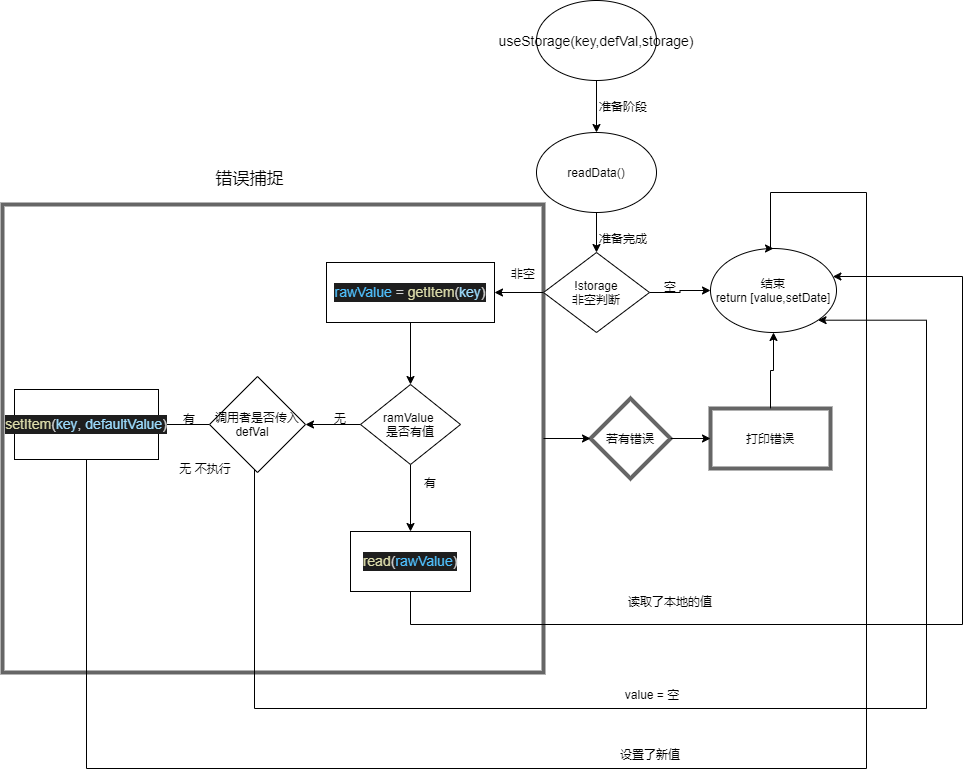

The diagram above was exported from draw.io. Its source (the exported page's mxGraphModel, read from the mxfile embedded in the PNG):
<mxGraphModel dx="1611" dy="551" grid="1" gridSize="12" guides="1" tooltips="1" connect="1" arrows="1" fold="1" page="1" pageScale="1" pageWidth="827" pageHeight="1169" math="0" shadow="0">
  <root>
    <mxCell id="0" />
    <mxCell id="1" parent="0" />
    <mxCell id="42" value="" style="rounded=0;whiteSpace=wrap;html=1;strokeWidth=4;opacity=60;" vertex="1" parent="1">
      <mxGeometry x="-444" y="228" width="541" height="468" as="geometry" />
    </mxCell>
    <mxCell id="10" value="" style="edgeStyle=orthogonalEdgeStyle;rounded=0;orthogonalLoop=1;jettySize=auto;html=1;" edge="1" parent="1" source="3" target="9">
      <mxGeometry relative="1" as="geometry" />
    </mxCell>
    <mxCell id="3" value="&lt;span&gt;&lt;font style=&quot;font-size: 14px&quot;&gt;useStorage(key,defVal,storage)&lt;/font&gt;&lt;/span&gt;" style="ellipse;whiteSpace=wrap;html=1;" vertex="1" parent="1">
      <mxGeometry x="90" y="24" width="120" height="80" as="geometry" />
    </mxCell>
    <mxCell id="12" value="" style="edgeStyle=orthogonalEdgeStyle;rounded=0;orthogonalLoop=1;jettySize=auto;html=1;" edge="1" parent="1" source="9" target="11">
      <mxGeometry relative="1" as="geometry" />
    </mxCell>
    <mxCell id="9" value="readData()" style="ellipse;whiteSpace=wrap;html=1;" vertex="1" parent="1">
      <mxGeometry x="90" y="156" width="120" height="80" as="geometry" />
    </mxCell>
    <mxCell id="15" value="" style="edgeStyle=orthogonalEdgeStyle;rounded=0;orthogonalLoop=1;jettySize=auto;html=1;" edge="1" parent="1" source="11" target="14">
      <mxGeometry relative="1" as="geometry" />
    </mxCell>
    <mxCell id="18" value="" style="edgeStyle=orthogonalEdgeStyle;rounded=0;orthogonalLoop=1;jettySize=auto;html=1;" edge="1" parent="1" source="11" target="17">
      <mxGeometry relative="1" as="geometry" />
    </mxCell>
    <mxCell id="11" value="!storage&lt;br&gt;非空判断" style="rhombus;whiteSpace=wrap;html=1;" vertex="1" parent="1">
      <mxGeometry x="97" y="276" width="106" height="80" as="geometry" />
    </mxCell>
    <mxCell id="13" value="准备阶段" style="text;html=1;strokeColor=none;fillColor=none;align=center;verticalAlign=middle;whiteSpace=wrap;rounded=0;" vertex="1" parent="1">
      <mxGeometry x="150" y="120" width="54" height="20" as="geometry" />
    </mxCell>
    <mxCell id="14" value="结束&lt;br&gt;return [value,setDate]" style="ellipse;whiteSpace=wrap;html=1;" vertex="1" parent="1">
      <mxGeometry x="264" y="272" width="126" height="84" as="geometry" />
    </mxCell>
    <mxCell id="16" value="空" style="text;html=1;strokeColor=none;fillColor=none;align=center;verticalAlign=middle;whiteSpace=wrap;rounded=0;" vertex="1" parent="1">
      <mxGeometry x="204" y="300" width="40" height="20" as="geometry" />
    </mxCell>
    <mxCell id="21" value="" style="edgeStyle=orthogonalEdgeStyle;rounded=0;orthogonalLoop=1;jettySize=auto;html=1;" edge="1" parent="1" source="17" target="20">
      <mxGeometry relative="1" as="geometry" />
    </mxCell>
    <mxCell id="17" value="&lt;div style=&quot;color: rgb(212 , 212 , 212) ; background-color: rgb(30 , 30 , 30) ; font-size: 14px ; line-height: 19px&quot;&gt;&lt;span style=&quot;color: #4fc1ff&quot;&gt;rawValue&lt;/span&gt;&amp;nbsp;=&amp;nbsp;&lt;span style=&quot;color: #dcdcaa&quot;&gt;getItem&lt;/span&gt;(&lt;span style=&quot;color: #9cdcfe&quot;&gt;key&lt;/span&gt;)&lt;/div&gt;" style="whiteSpace=wrap;html=1;" vertex="1" parent="1">
      <mxGeometry x="-120" y="286" width="168" height="60" as="geometry" />
    </mxCell>
    <mxCell id="19" value="非空" style="text;html=1;strokeColor=none;fillColor=none;align=center;verticalAlign=middle;whiteSpace=wrap;rounded=0;" vertex="1" parent="1">
      <mxGeometry x="57" y="286" width="40" height="22" as="geometry" />
    </mxCell>
    <mxCell id="24" value="" style="edgeStyle=orthogonalEdgeStyle;rounded=0;orthogonalLoop=1;jettySize=auto;html=1;entryX=1;entryY=0.5;entryDx=0;entryDy=0;" edge="1" parent="1" source="20" target="27">
      <mxGeometry relative="1" as="geometry">
        <mxPoint x="-132" y="449" as="targetPoint" />
      </mxGeometry>
    </mxCell>
    <mxCell id="35" value="" style="edgeStyle=orthogonalEdgeStyle;rounded=0;orthogonalLoop=1;jettySize=auto;html=1;" edge="1" parent="1" source="20" target="34">
      <mxGeometry relative="1" as="geometry" />
    </mxCell>
    <mxCell id="20" value="ramValue &lt;br&gt;是否有值" style="rhombus;whiteSpace=wrap;html=1;" vertex="1" parent="1">
      <mxGeometry x="-86" y="408" width="100" height="80" as="geometry" />
    </mxCell>
    <mxCell id="22" value="准备完成" style="text;html=1;strokeColor=none;fillColor=none;align=center;verticalAlign=middle;whiteSpace=wrap;rounded=0;" vertex="1" parent="1">
      <mxGeometry x="150" y="252" width="54" height="20" as="geometry" />
    </mxCell>
    <mxCell id="25" value="无" style="text;html=1;strokeColor=none;fillColor=none;align=center;verticalAlign=middle;whiteSpace=wrap;rounded=0;" vertex="1" parent="1">
      <mxGeometry x="-126" y="432" width="40" height="20" as="geometry" />
    </mxCell>
    <mxCell id="26" value="设置了新值" style="text;html=1;strokeColor=none;fillColor=none;align=center;verticalAlign=middle;whiteSpace=wrap;rounded=0;" vertex="1" parent="1">
      <mxGeometry x="108" y="768" width="192" height="20" as="geometry" />
    </mxCell>
    <mxCell id="29" value="" style="edgeStyle=orthogonalEdgeStyle;rounded=0;orthogonalLoop=1;jettySize=auto;html=1;" edge="1" parent="1" source="27" target="28">
      <mxGeometry relative="1" as="geometry" />
    </mxCell>
    <mxCell id="32" value="" style="edgeStyle=orthogonalEdgeStyle;rounded=0;orthogonalLoop=1;jettySize=auto;html=1;entryX=1;entryY=1;entryDx=0;entryDy=0;" edge="1" parent="1" source="27" target="14">
      <mxGeometry relative="1" as="geometry">
        <mxPoint x="-288" y="516" as="targetPoint" />
        <Array as="points">
          <mxPoint x="-192" y="732" />
          <mxPoint x="480" y="732" />
          <mxPoint x="480" y="344" />
        </Array>
      </mxGeometry>
    </mxCell>
    <mxCell id="27" value="&lt;span&gt;调用者是否传入defVal&lt;/span&gt;&lt;span&gt;&amp;nbsp; &amp;nbsp;&lt;/span&gt;" style="rhombus;whiteSpace=wrap;html=1;" vertex="1" parent="1">
      <mxGeometry x="-237" y="400" width="96" height="96" as="geometry" />
    </mxCell>
    <mxCell id="51" style="edgeStyle=orthogonalEdgeStyle;rounded=0;orthogonalLoop=1;jettySize=auto;html=1;exitX=0.5;exitY=0;exitDx=0;exitDy=0;entryX=0.5;entryY=0;entryDx=0;entryDy=0;" edge="1" parent="1" source="28" target="14">
      <mxGeometry relative="1" as="geometry">
        <Array as="points">
          <mxPoint x="-360" y="792" />
          <mxPoint x="420" y="792" />
          <mxPoint x="420" y="216" />
          <mxPoint x="324" y="216" />
        </Array>
      </mxGeometry>
    </mxCell>
    <mxCell id="28" value="&lt;div style=&quot;color: rgb(212 , 212 , 212) ; background-color: rgb(30 , 30 , 30) ; font-size: 14px ; line-height: 19px&quot;&gt;&lt;span style=&quot;color: #dcdcaa&quot;&gt;setItem&lt;/span&gt;(&lt;span style=&quot;color: #9cdcfe&quot;&gt;key&lt;/span&gt;,&amp;nbsp;&lt;span style=&quot;color: #9cdcfe&quot;&gt;defaultValue&lt;/span&gt;)&lt;/div&gt;" style="whiteSpace=wrap;html=1;" vertex="1" parent="1">
      <mxGeometry x="-432" y="413" width="144" height="70" as="geometry" />
    </mxCell>
    <mxCell id="30" value="有" style="text;html=1;strokeColor=none;fillColor=none;align=center;verticalAlign=middle;whiteSpace=wrap;rounded=0;" vertex="1" parent="1">
      <mxGeometry x="-277" y="432" width="40" height="20" as="geometry" />
    </mxCell>
    <mxCell id="33" value="无 不执行" style="text;html=1;strokeColor=none;fillColor=none;align=center;verticalAlign=middle;whiteSpace=wrap;rounded=0;" vertex="1" parent="1">
      <mxGeometry x="-277" y="482" width="72" height="20" as="geometry" />
    </mxCell>
    <mxCell id="52" style="edgeStyle=orthogonalEdgeStyle;rounded=0;orthogonalLoop=1;jettySize=auto;html=1;exitX=0.5;exitY=1;exitDx=0;exitDy=0;" edge="1" parent="1" source="34" target="14">
      <mxGeometry relative="1" as="geometry">
        <Array as="points">
          <mxPoint x="-36" y="648" />
          <mxPoint x="516" y="648" />
          <mxPoint x="516" y="300" />
        </Array>
      </mxGeometry>
    </mxCell>
    <mxCell id="34" value="&lt;div style=&quot;color: rgb(212 , 212 , 212) ; background-color: rgb(30 , 30 , 30) ; font-size: 14px ; line-height: 19px&quot;&gt;&lt;span style=&quot;color: #dcdcaa&quot;&gt;read&lt;/span&gt;(&lt;span style=&quot;color: #4fc1ff&quot;&gt;rawValue&lt;/span&gt;)&lt;/div&gt;" style="whiteSpace=wrap;html=1;" vertex="1" parent="1">
      <mxGeometry x="-96" y="555" width="120" height="60" as="geometry" />
    </mxCell>
    <mxCell id="36" value="有" style="text;html=1;strokeColor=none;fillColor=none;align=center;verticalAlign=middle;whiteSpace=wrap;rounded=0;" vertex="1" parent="1">
      <mxGeometry x="-36" y="496" width="40" height="20" as="geometry" />
    </mxCell>
    <mxCell id="37" value="读取了本地的值" style="text;html=1;strokeColor=none;fillColor=none;align=center;verticalAlign=middle;whiteSpace=wrap;rounded=0;" vertex="1" parent="1">
      <mxGeometry x="128" y="615" width="192" height="20" as="geometry" />
    </mxCell>
    <mxCell id="45" value="" style="edgeStyle=orthogonalEdgeStyle;rounded=0;orthogonalLoop=1;jettySize=auto;html=1;" edge="1" parent="1" source="42" target="44">
      <mxGeometry relative="1" as="geometry" />
    </mxCell>
    <mxCell id="43" value="&lt;font style=&quot;font-size: 17px&quot;&gt;错误捕捉&lt;/font&gt;" style="text;html=1;strokeColor=none;fillColor=none;align=center;verticalAlign=middle;whiteSpace=wrap;rounded=0;opacity=60;" vertex="1" parent="1">
      <mxGeometry x="-277" y="192" width="161" height="20" as="geometry" />
    </mxCell>
    <mxCell id="47" value="" style="edgeStyle=orthogonalEdgeStyle;rounded=0;orthogonalLoop=1;jettySize=auto;html=1;" edge="1" parent="1" source="44" target="46">
      <mxGeometry relative="1" as="geometry" />
    </mxCell>
    <mxCell id="44" value="若有错误" style="rhombus;whiteSpace=wrap;html=1;rounded=0;strokeWidth=4;opacity=60;" vertex="1" parent="1">
      <mxGeometry x="144" y="422" width="80" height="80" as="geometry" />
    </mxCell>
    <mxCell id="48" value="" style="edgeStyle=orthogonalEdgeStyle;rounded=0;orthogonalLoop=1;jettySize=auto;html=1;" edge="1" parent="1" source="46" target="14">
      <mxGeometry relative="1" as="geometry" />
    </mxCell>
    <mxCell id="46" value="打印错误" style="whiteSpace=wrap;html=1;rounded=0;strokeWidth=4;opacity=60;" vertex="1" parent="1">
      <mxGeometry x="264" y="432" width="120" height="60" as="geometry" />
    </mxCell>
    <mxCell id="53" value="value = 空" style="text;html=1;strokeColor=none;fillColor=none;align=center;verticalAlign=middle;whiteSpace=wrap;rounded=0;" vertex="1" parent="1">
      <mxGeometry x="96" y="708" width="220" height="20" as="geometry" />
    </mxCell>
  </root>
</mxGraphModel>